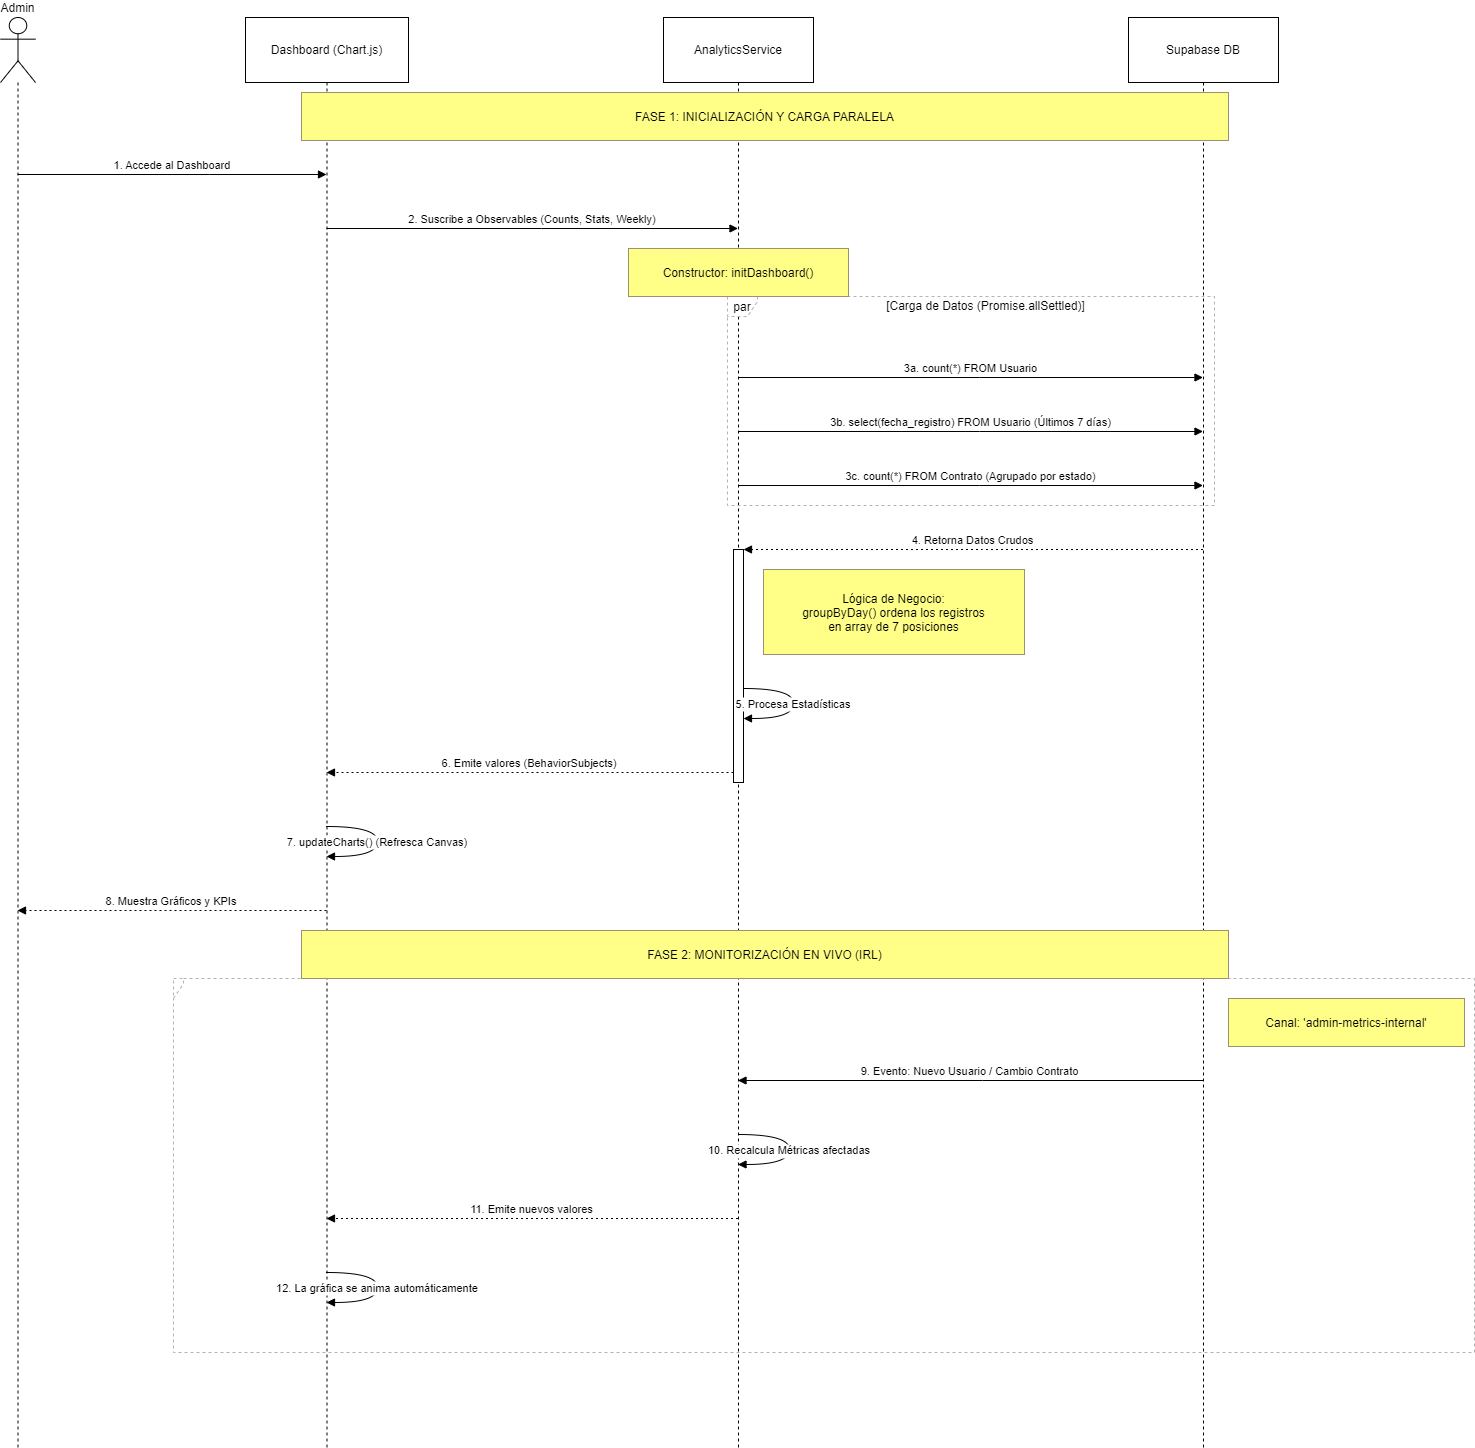

The diagram above was exported from draw.io. Its source (the exported page's mxGraphModel, read from the mxfile embedded in the PNG):
<mxGraphModel dx="1050" dy="621" grid="1" gridSize="10" guides="1" tooltips="1" connect="1" arrows="1" fold="1" page="1" pageScale="1" pageWidth="827" pageHeight="1169" math="0" shadow="0">
  <root>
    <mxCell id="0" />
    <mxCell id="1" parent="0" />
    <mxCell id="Wo5zy6fIxwhIsHvF_-cQ-1" value="Admin" style="shape=umlLifeline;perimeter=lifelinePerimeter;whiteSpace=wrap;container=1;dropTarget=0;collapsible=0;recursiveResize=0;outlineConnect=0;portConstraint=eastwest;newEdgeStyle={&quot;edgeStyle&quot;:&quot;elbowEdgeStyle&quot;,&quot;elbow&quot;:&quot;vertical&quot;,&quot;curved&quot;:0,&quot;rounded&quot;:0};participant=umlActor;verticalAlign=bottom;labelPosition=center;verticalLabelPosition=top;align=center;size=65;" parent="1" vertex="1">
      <mxGeometry x="20" y="20" width="35" height="1430" as="geometry" />
    </mxCell>
    <mxCell id="Wo5zy6fIxwhIsHvF_-cQ-2" value="Dashboard (Chart.js)" style="shape=umlLifeline;perimeter=lifelinePerimeter;whiteSpace=wrap;container=1;dropTarget=0;collapsible=0;recursiveResize=0;outlineConnect=0;portConstraint=eastwest;newEdgeStyle={&quot;edgeStyle&quot;:&quot;elbowEdgeStyle&quot;,&quot;elbow&quot;:&quot;vertical&quot;,&quot;curved&quot;:0,&quot;rounded&quot;:0};size=65;" parent="1" vertex="1">
      <mxGeometry x="265" y="20" width="163" height="1430" as="geometry" />
    </mxCell>
    <mxCell id="Wo5zy6fIxwhIsHvF_-cQ-3" value="AnalyticsService" style="shape=umlLifeline;perimeter=lifelinePerimeter;whiteSpace=wrap;container=1;dropTarget=0;collapsible=0;recursiveResize=0;outlineConnect=0;portConstraint=eastwest;newEdgeStyle={&quot;edgeStyle&quot;:&quot;elbowEdgeStyle&quot;,&quot;elbow&quot;:&quot;vertical&quot;,&quot;curved&quot;:0,&quot;rounded&quot;:0};size=65;" parent="1" vertex="1">
      <mxGeometry x="683" y="20" width="150" height="1430" as="geometry" />
    </mxCell>
    <mxCell id="Wo5zy6fIxwhIsHvF_-cQ-4" value="" style="points=[];perimeter=orthogonalPerimeter;outlineConnect=0;targetShapes=umlLifeline;portConstraint=eastwest;newEdgeStyle={&quot;edgeStyle&quot;:&quot;elbowEdgeStyle&quot;,&quot;elbow&quot;:&quot;vertical&quot;,&quot;curved&quot;:0,&quot;rounded&quot;:0}" parent="Wo5zy6fIxwhIsHvF_-cQ-3" vertex="1">
      <mxGeometry x="70" y="532" width="10" height="233" as="geometry" />
    </mxCell>
    <mxCell id="Wo5zy6fIxwhIsHvF_-cQ-5" value="Supabase DB" style="shape=umlLifeline;perimeter=lifelinePerimeter;whiteSpace=wrap;container=1;dropTarget=0;collapsible=0;recursiveResize=0;outlineConnect=0;portConstraint=eastwest;newEdgeStyle={&quot;edgeStyle&quot;:&quot;elbowEdgeStyle&quot;,&quot;elbow&quot;:&quot;vertical&quot;,&quot;curved&quot;:0,&quot;rounded&quot;:0};size=65;" parent="1" vertex="1">
      <mxGeometry x="1148" y="20" width="150" height="1430" as="geometry" />
    </mxCell>
    <mxCell id="Wo5zy6fIxwhIsHvF_-cQ-6" value="par" style="shape=umlFrame;dashed=1;pointerEvents=0;dropTarget=0;strokeColor=#B3B3B3;height=20;width=30" parent="1" vertex="1">
      <mxGeometry x="747" y="299" width="487" height="209" as="geometry" />
    </mxCell>
    <mxCell id="Wo5zy6fIxwhIsHvF_-cQ-7" value="[Carga de Datos (Promise.allSettled)]" style="text;strokeColor=none;fillColor=none;align=center;verticalAlign=middle;whiteSpace=wrap;" parent="Wo5zy6fIxwhIsHvF_-cQ-6" vertex="1">
      <mxGeometry x="30" width="457" height="20" as="geometry" />
    </mxCell>
    <mxCell id="Wo5zy6fIxwhIsHvF_-cQ-8" value="" style="shape=umlFrame;dashed=1;pointerEvents=0;dropTarget=0;strokeColor=#B3B3B3;height=20;width=0" parent="1" vertex="1">
      <mxGeometry x="193" y="981" width="1301" height="374" as="geometry" />
    </mxCell>
    <mxCell id="Wo5zy6fIxwhIsHvF_-cQ-9" value="" style="text;strokeColor=none;fillColor=none;align=center;verticalAlign=middle;whiteSpace=wrap;" parent="Wo5zy6fIxwhIsHvF_-cQ-8" vertex="1">
      <mxGeometry width="1301" height="20" as="geometry" />
    </mxCell>
    <mxCell id="Wo5zy6fIxwhIsHvF_-cQ-10" value="1. Accede al Dashboard" style="verticalAlign=bottom;edgeStyle=elbowEdgeStyle;elbow=vertical;curved=0;rounded=0;endArrow=block;" parent="1" source="Wo5zy6fIxwhIsHvF_-cQ-1" target="Wo5zy6fIxwhIsHvF_-cQ-2" edge="1">
      <mxGeometry relative="1" as="geometry">
        <Array as="points">
          <mxPoint x="229" y="177" />
        </Array>
      </mxGeometry>
    </mxCell>
    <mxCell id="Wo5zy6fIxwhIsHvF_-cQ-11" value="2. Suscribe a Observables (Counts, Stats, Weekly)" style="verticalAlign=bottom;edgeStyle=elbowEdgeStyle;elbow=vertical;curved=0;rounded=0;endArrow=block;" parent="1" source="Wo5zy6fIxwhIsHvF_-cQ-2" target="Wo5zy6fIxwhIsHvF_-cQ-3" edge="1">
      <mxGeometry relative="1" as="geometry">
        <Array as="points">
          <mxPoint x="561" y="231" />
        </Array>
      </mxGeometry>
    </mxCell>
    <mxCell id="Wo5zy6fIxwhIsHvF_-cQ-12" value="3a. count(*) FROM Usuario" style="verticalAlign=bottom;edgeStyle=elbowEdgeStyle;elbow=vertical;curved=0;rounded=0;endArrow=block;" parent="1" source="Wo5zy6fIxwhIsHvF_-cQ-3" target="Wo5zy6fIxwhIsHvF_-cQ-5" edge="1">
      <mxGeometry relative="1" as="geometry">
        <Array as="points">
          <mxPoint x="999" y="380" />
        </Array>
      </mxGeometry>
    </mxCell>
    <mxCell id="Wo5zy6fIxwhIsHvF_-cQ-13" value="3b. select(fecha_registro) FROM Usuario (Últimos 7 días)" style="verticalAlign=bottom;edgeStyle=elbowEdgeStyle;elbow=vertical;curved=0;rounded=0;endArrow=block;" parent="1" source="Wo5zy6fIxwhIsHvF_-cQ-3" target="Wo5zy6fIxwhIsHvF_-cQ-5" edge="1">
      <mxGeometry relative="1" as="geometry">
        <Array as="points">
          <mxPoint x="999" y="434" />
        </Array>
      </mxGeometry>
    </mxCell>
    <mxCell id="Wo5zy6fIxwhIsHvF_-cQ-14" value="3c. count(*) FROM Contrato (Agrupado por estado)" style="verticalAlign=bottom;edgeStyle=elbowEdgeStyle;elbow=vertical;curved=0;rounded=0;endArrow=block;" parent="1" source="Wo5zy6fIxwhIsHvF_-cQ-3" target="Wo5zy6fIxwhIsHvF_-cQ-5" edge="1">
      <mxGeometry relative="1" as="geometry">
        <Array as="points">
          <mxPoint x="999" y="488" />
        </Array>
      </mxGeometry>
    </mxCell>
    <mxCell id="Wo5zy6fIxwhIsHvF_-cQ-15" value="4. Retorna Datos Crudos" style="verticalAlign=bottom;edgeStyle=elbowEdgeStyle;elbow=vertical;curved=0;rounded=0;dashed=1;dashPattern=2 3;endArrow=block;" parent="1" source="Wo5zy6fIxwhIsHvF_-cQ-5" target="Wo5zy6fIxwhIsHvF_-cQ-4" edge="1">
      <mxGeometry relative="1" as="geometry">
        <Array as="points">
          <mxPoint x="1002" y="552" />
        </Array>
      </mxGeometry>
    </mxCell>
    <mxCell id="Wo5zy6fIxwhIsHvF_-cQ-16" value="5. Procesa Estadísticas" style="curved=1;endArrow=block;rounded=0;" parent="1" source="Wo5zy6fIxwhIsHvF_-cQ-4" target="Wo5zy6fIxwhIsHvF_-cQ-4" edge="1">
      <mxGeometry relative="1" as="geometry">
        <Array as="points">
          <mxPoint x="813" y="691" />
          <mxPoint x="813" y="721" />
        </Array>
      </mxGeometry>
    </mxCell>
    <mxCell id="Wo5zy6fIxwhIsHvF_-cQ-17" value="6. Emite valores (BehaviorSubjects)" style="verticalAlign=bottom;edgeStyle=elbowEdgeStyle;elbow=vertical;curved=0;rounded=0;dashed=1;dashPattern=2 3;endArrow=block;" parent="1" source="Wo5zy6fIxwhIsHvF_-cQ-4" target="Wo5zy6fIxwhIsHvF_-cQ-2" edge="1">
      <mxGeometry relative="1" as="geometry">
        <Array as="points">
          <mxPoint x="562" y="775" />
        </Array>
      </mxGeometry>
    </mxCell>
    <mxCell id="Wo5zy6fIxwhIsHvF_-cQ-18" value="7. updateCharts() (Refresca Canvas)" style="curved=1;endArrow=block;rounded=0;" parent="1" source="Wo5zy6fIxwhIsHvF_-cQ-2" target="Wo5zy6fIxwhIsHvF_-cQ-2" edge="1">
      <mxGeometry relative="1" as="geometry">
        <Array as="points">
          <mxPoint x="397" y="829" />
          <mxPoint x="397" y="859" />
        </Array>
      </mxGeometry>
    </mxCell>
    <mxCell id="Wo5zy6fIxwhIsHvF_-cQ-19" value="8. Muestra Gráficos y KPIs" style="verticalAlign=bottom;edgeStyle=elbowEdgeStyle;elbow=vertical;curved=0;rounded=0;dashed=1;dashPattern=2 3;endArrow=block;" parent="1" source="Wo5zy6fIxwhIsHvF_-cQ-2" target="Wo5zy6fIxwhIsHvF_-cQ-1" edge="1">
      <mxGeometry relative="1" as="geometry">
        <Array as="points">
          <mxPoint x="232" y="913" />
        </Array>
      </mxGeometry>
    </mxCell>
    <mxCell id="Wo5zy6fIxwhIsHvF_-cQ-20" value="9. Evento: Nuevo Usuario / Cambio Contrato" style="verticalAlign=bottom;edgeStyle=elbowEdgeStyle;elbow=vertical;curved=0;rounded=0;endArrow=block;" parent="1" source="Wo5zy6fIxwhIsHvF_-cQ-5" target="Wo5zy6fIxwhIsHvF_-cQ-3" edge="1">
      <mxGeometry relative="1" as="geometry">
        <Array as="points">
          <mxPoint x="1002" y="1083" />
        </Array>
      </mxGeometry>
    </mxCell>
    <mxCell id="Wo5zy6fIxwhIsHvF_-cQ-21" value="10. Recalcula Métricas afectadas" style="curved=1;endArrow=block;rounded=0;" parent="1" source="Wo5zy6fIxwhIsHvF_-cQ-3" target="Wo5zy6fIxwhIsHvF_-cQ-3" edge="1">
      <mxGeometry relative="1" as="geometry">
        <Array as="points">
          <mxPoint x="809" y="1137" />
          <mxPoint x="809" y="1167" />
        </Array>
      </mxGeometry>
    </mxCell>
    <mxCell id="Wo5zy6fIxwhIsHvF_-cQ-22" value="11. Emite nuevos valores" style="verticalAlign=bottom;edgeStyle=elbowEdgeStyle;elbow=vertical;curved=0;rounded=0;dashed=1;dashPattern=2 3;endArrow=block;" parent="1" source="Wo5zy6fIxwhIsHvF_-cQ-3" target="Wo5zy6fIxwhIsHvF_-cQ-2" edge="1">
      <mxGeometry relative="1" as="geometry">
        <Array as="points">
          <mxPoint x="564" y="1221" />
        </Array>
      </mxGeometry>
    </mxCell>
    <mxCell id="Wo5zy6fIxwhIsHvF_-cQ-23" value="12. La gráfica se anima automáticamente" style="curved=1;endArrow=block;rounded=0;" parent="1" source="Wo5zy6fIxwhIsHvF_-cQ-2" target="Wo5zy6fIxwhIsHvF_-cQ-2" edge="1">
      <mxGeometry relative="1" as="geometry">
        <Array as="points">
          <mxPoint x="397" y="1275" />
          <mxPoint x="397" y="1305" />
        </Array>
      </mxGeometry>
    </mxCell>
    <mxCell id="Wo5zy6fIxwhIsHvF_-cQ-24" value="FASE 1: INICIALIZACIÓN Y CARGA PARALELA" style="fillColor=#ffff88;strokeColor=#9E916F;" parent="1" vertex="1">
      <mxGeometry x="321" y="95" width="927" height="48" as="geometry" />
    </mxCell>
    <mxCell id="Wo5zy6fIxwhIsHvF_-cQ-25" value="Constructor: initDashboard()" style="fillColor=#ffff88;strokeColor=#9E916F;" parent="1" vertex="1">
      <mxGeometry x="648" y="251" width="220" height="48" as="geometry" />
    </mxCell>
    <mxCell id="Wo5zy6fIxwhIsHvF_-cQ-26" value="Lógica de Negocio:&#10;groupByDay() ordena los registros&#10;en array de 7 posiciones" style="fillColor=#ffff88;strokeColor=#9E916F;" parent="1" vertex="1">
      <mxGeometry x="783" y="572" width="261" height="85" as="geometry" />
    </mxCell>
    <mxCell id="Wo5zy6fIxwhIsHvF_-cQ-27" value="FASE 2: MONITORIZACIÓN EN VIVO (IRL)" style="fillColor=#ffff88;strokeColor=#9E916F;" parent="1" vertex="1">
      <mxGeometry x="321" y="933" width="927" height="48" as="geometry" />
    </mxCell>
    <mxCell id="Wo5zy6fIxwhIsHvF_-cQ-28" value="Canal: 'admin-metrics-internal'" style="fillColor=#ffff88;strokeColor=#9E916F;" parent="1" vertex="1">
      <mxGeometry x="1248" y="1001" width="236" height="48" as="geometry" />
    </mxCell>
  </root>
</mxGraphModel>